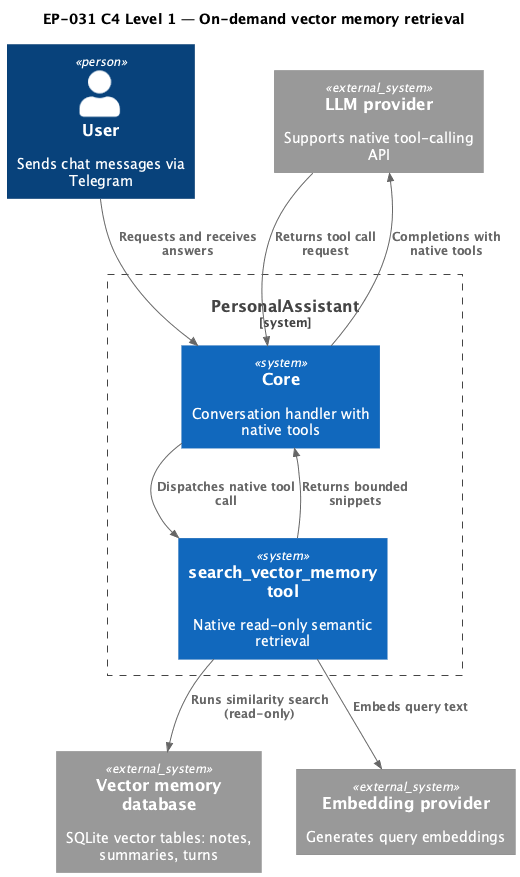

The diagram above was rendered by PlantUML. Its source (embedded in the PNG):
@startuml ep031_c4_context
!include <C4/C4_Context>

title EP-031 C4 Level 1 — On-demand vector memory retrieval

Person(user, "User", "Sends chat messages via Telegram")

System_Boundary(pa, "PersonalAssistant") {
  System(core, "Core", "Conversation handler with native tools")
  System(tool, "search_vector_memory tool", "Native read-only semantic retrieval")
}

System_Ext(llm, "LLM provider", "Supports native tool-calling API")
System_Ext(vecdb, "Vector memory database", "SQLite vector tables: notes, summaries, turns")
System_Ext(embed, "Embedding provider", "Generates query embeddings")

Rel(user, core, "Requests and receives answers")
Rel(core, llm, "Completions with native tools")
Rel(llm, core, "Returns tool call request")
Rel(core, tool, "Dispatches native tool call")
Rel(tool, embed, "Embeds query text")
Rel(tool, vecdb, "Runs similarity search (read-only)")
Rel(tool, core, "Returns bounded snippets")

@enduml